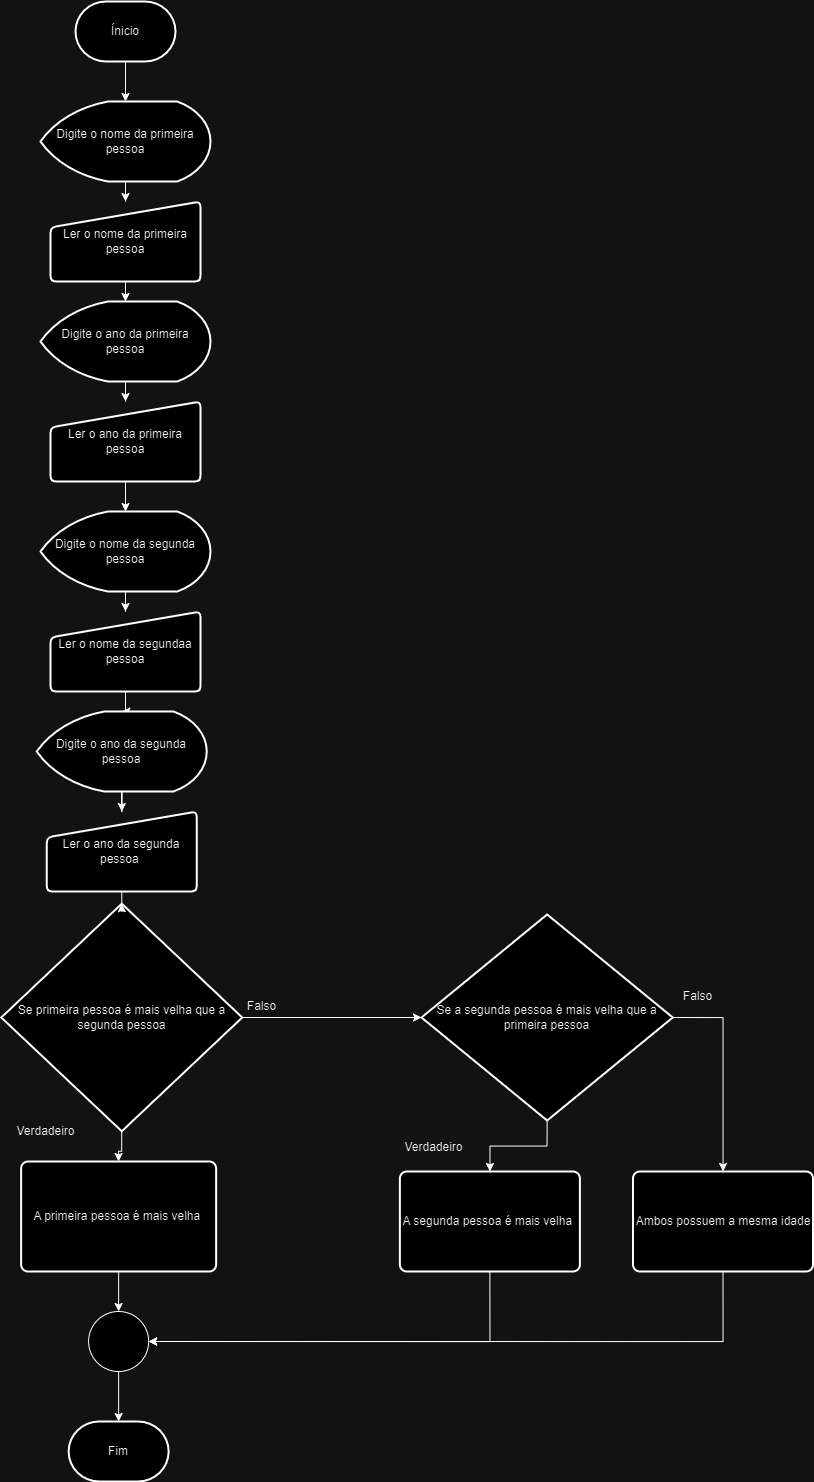

The diagram above was exported from draw.io. Its source (the exported page's mxGraphModel, read from the mxfile embedded in the PNG):
<mxGraphModel dx="1714" dy="851" grid="1" gridSize="10" guides="1" tooltips="1" connect="1" arrows="1" fold="1" page="1" pageScale="1" pageWidth="827" pageHeight="1169" math="0" shadow="0">
  <root>
    <mxCell id="0" />
    <mxCell id="1" parent="0" />
    <mxCell id="FXbul_Ch4jdmFHJAW7LP-38" style="edgeStyle=orthogonalEdgeStyle;rounded=0;orthogonalLoop=1;jettySize=auto;html=1;exitX=0.5;exitY=1;exitDx=0;exitDy=0;exitPerimeter=0;" edge="1" parent="1" source="FXbul_Ch4jdmFHJAW7LP-1" target="FXbul_Ch4jdmFHJAW7LP-3">
      <mxGeometry relative="1" as="geometry" />
    </mxCell>
    <mxCell id="FXbul_Ch4jdmFHJAW7LP-1" value="Ínicio" style="strokeWidth=2;html=1;shape=mxgraph.flowchart.terminator;whiteSpace=wrap;" vertex="1" parent="1">
      <mxGeometry x="230" y="10" width="100" height="60" as="geometry" />
    </mxCell>
    <mxCell id="FXbul_Ch4jdmFHJAW7LP-2" value="Fim" style="strokeWidth=2;html=1;shape=mxgraph.flowchart.terminator;whiteSpace=wrap;" vertex="1" parent="1">
      <mxGeometry x="223.13" y="1430" width="100" height="60" as="geometry" />
    </mxCell>
    <mxCell id="FXbul_Ch4jdmFHJAW7LP-39" style="edgeStyle=orthogonalEdgeStyle;rounded=0;orthogonalLoop=1;jettySize=auto;html=1;exitX=0.5;exitY=1;exitDx=0;exitDy=0;exitPerimeter=0;" edge="1" parent="1" source="FXbul_Ch4jdmFHJAW7LP-3" target="FXbul_Ch4jdmFHJAW7LP-5">
      <mxGeometry relative="1" as="geometry" />
    </mxCell>
    <mxCell id="FXbul_Ch4jdmFHJAW7LP-3" value="Digite o nome da primeira pessoa" style="strokeWidth=2;html=1;shape=mxgraph.flowchart.display;whiteSpace=wrap;" vertex="1" parent="1">
      <mxGeometry x="195" y="110" width="170" height="80" as="geometry" />
    </mxCell>
    <mxCell id="FXbul_Ch4jdmFHJAW7LP-57" style="edgeStyle=orthogonalEdgeStyle;rounded=0;orthogonalLoop=1;jettySize=auto;html=1;exitX=0.5;exitY=1;exitDx=0;exitDy=0;" edge="1" parent="1" source="FXbul_Ch4jdmFHJAW7LP-5" target="FXbul_Ch4jdmFHJAW7LP-56">
      <mxGeometry relative="1" as="geometry" />
    </mxCell>
    <mxCell id="FXbul_Ch4jdmFHJAW7LP-5" value="Ler o nome da primeira pessoa" style="html=1;strokeWidth=2;shape=manualInput;whiteSpace=wrap;rounded=1;size=26;arcSize=11;" vertex="1" parent="1">
      <mxGeometry x="205" y="210" width="150" height="80" as="geometry" />
    </mxCell>
    <mxCell id="FXbul_Ch4jdmFHJAW7LP-44" style="edgeStyle=orthogonalEdgeStyle;rounded=0;orthogonalLoop=1;jettySize=auto;html=1;exitX=0.5;exitY=1;exitDx=0;exitDy=0;exitPerimeter=0;" edge="1" parent="1" source="FXbul_Ch4jdmFHJAW7LP-7" target="FXbul_Ch4jdmFHJAW7LP-10">
      <mxGeometry relative="1" as="geometry" />
    </mxCell>
    <mxCell id="FXbul_Ch4jdmFHJAW7LP-47" style="edgeStyle=orthogonalEdgeStyle;rounded=0;orthogonalLoop=1;jettySize=auto;html=1;exitX=1;exitY=0.5;exitDx=0;exitDy=0;exitPerimeter=0;" edge="1" parent="1" source="FXbul_Ch4jdmFHJAW7LP-7" target="FXbul_Ch4jdmFHJAW7LP-37">
      <mxGeometry relative="1" as="geometry" />
    </mxCell>
    <mxCell id="FXbul_Ch4jdmFHJAW7LP-7" value="Se primeira pessoa é mais velha que a segunda pessoa" style="strokeWidth=2;html=1;shape=mxgraph.flowchart.decision;whiteSpace=wrap;" vertex="1" parent="1">
      <mxGeometry x="155.78" y="912.25" width="240.94" height="227.5" as="geometry" />
    </mxCell>
    <mxCell id="FXbul_Ch4jdmFHJAW7LP-46" style="edgeStyle=orthogonalEdgeStyle;rounded=0;orthogonalLoop=1;jettySize=auto;html=1;exitX=0.5;exitY=1;exitDx=0;exitDy=0;exitPerimeter=0;" edge="1" parent="1" source="FXbul_Ch4jdmFHJAW7LP-9" target="FXbul_Ch4jdmFHJAW7LP-2">
      <mxGeometry relative="1" as="geometry" />
    </mxCell>
    <mxCell id="FXbul_Ch4jdmFHJAW7LP-9" value="" style="verticalLabelPosition=bottom;verticalAlign=top;html=1;shape=mxgraph.flowchart.on-page_reference;" vertex="1" parent="1">
      <mxGeometry x="243.13" y="1320" width="60" height="60" as="geometry" />
    </mxCell>
    <mxCell id="FXbul_Ch4jdmFHJAW7LP-45" style="edgeStyle=orthogonalEdgeStyle;rounded=0;orthogonalLoop=1;jettySize=auto;html=1;exitX=0.5;exitY=1;exitDx=0;exitDy=0;" edge="1" parent="1" source="FXbul_Ch4jdmFHJAW7LP-10" target="FXbul_Ch4jdmFHJAW7LP-9">
      <mxGeometry relative="1" as="geometry" />
    </mxCell>
    <mxCell id="FXbul_Ch4jdmFHJAW7LP-10" value="A primeira pessoa é mais velha&amp;nbsp;" style="rounded=1;whiteSpace=wrap;html=1;absoluteArcSize=1;arcSize=14;strokeWidth=2;" vertex="1" parent="1">
      <mxGeometry x="175.63" y="1170" width="195" height="110" as="geometry" />
    </mxCell>
    <mxCell id="FXbul_Ch4jdmFHJAW7LP-13" value="Falso" style="text;html=1;align=center;verticalAlign=middle;resizable=0;points=[];autosize=1;strokeColor=none;fillColor=none;" vertex="1" parent="1">
      <mxGeometry x="390.94" y="1000" width="50" height="30" as="geometry" />
    </mxCell>
    <mxCell id="FXbul_Ch4jdmFHJAW7LP-14" value="Verdadeiro" style="text;html=1;align=center;verticalAlign=middle;resizable=0;points=[];autosize=1;strokeColor=none;fillColor=none;" vertex="1" parent="1">
      <mxGeometry x="160" y="1125" width="80" height="30" as="geometry" />
    </mxCell>
    <mxCell id="FXbul_Ch4jdmFHJAW7LP-15" value="A segunda pessoa é mais velha&amp;nbsp;" style="rounded=1;whiteSpace=wrap;html=1;absoluteArcSize=1;arcSize=14;strokeWidth=2;" vertex="1" parent="1">
      <mxGeometry x="554.38" y="1180" width="180" height="100" as="geometry" />
    </mxCell>
    <mxCell id="FXbul_Ch4jdmFHJAW7LP-64" style="edgeStyle=orthogonalEdgeStyle;rounded=0;orthogonalLoop=1;jettySize=auto;html=1;exitX=0.5;exitY=1;exitDx=0;exitDy=0;entryX=1;entryY=0.5;entryDx=0;entryDy=0;entryPerimeter=0;" edge="1" parent="1" source="FXbul_Ch4jdmFHJAW7LP-18" target="FXbul_Ch4jdmFHJAW7LP-9">
      <mxGeometry relative="1" as="geometry">
        <mxPoint x="839.6315789473686" y="1350" as="targetPoint" />
      </mxGeometry>
    </mxCell>
    <mxCell id="FXbul_Ch4jdmFHJAW7LP-18" value="Ambos possuem a mesma idade" style="rounded=1;whiteSpace=wrap;html=1;absoluteArcSize=1;arcSize=14;strokeWidth=2;" vertex="1" parent="1">
      <mxGeometry x="787.5" y="1180" width="180" height="100" as="geometry" />
    </mxCell>
    <mxCell id="FXbul_Ch4jdmFHJAW7LP-19" value="Falso" style="text;html=1;align=center;verticalAlign=middle;resizable=0;points=[];autosize=1;strokeColor=none;fillColor=none;" vertex="1" parent="1">
      <mxGeometry x="767.5" y="1011" width="50" height="30" as="geometry" />
    </mxCell>
    <mxCell id="FXbul_Ch4jdmFHJAW7LP-20" value="Verdadeiro" style="text;html=1;align=center;verticalAlign=middle;resizable=0;points=[];autosize=1;strokeColor=none;fillColor=none;" vertex="1" parent="1">
      <mxGeometry x="547.5" y="1141" width="80" height="30" as="geometry" />
    </mxCell>
    <mxCell id="FXbul_Ch4jdmFHJAW7LP-48" style="edgeStyle=orthogonalEdgeStyle;rounded=0;orthogonalLoop=1;jettySize=auto;html=1;exitX=0.5;exitY=1;exitDx=0;exitDy=0;exitPerimeter=0;" edge="1" parent="1" source="FXbul_Ch4jdmFHJAW7LP-37" target="FXbul_Ch4jdmFHJAW7LP-15">
      <mxGeometry relative="1" as="geometry" />
    </mxCell>
    <mxCell id="FXbul_Ch4jdmFHJAW7LP-49" style="edgeStyle=orthogonalEdgeStyle;rounded=0;orthogonalLoop=1;jettySize=auto;html=1;exitX=1;exitY=0.5;exitDx=0;exitDy=0;exitPerimeter=0;" edge="1" parent="1" source="FXbul_Ch4jdmFHJAW7LP-37" target="FXbul_Ch4jdmFHJAW7LP-18">
      <mxGeometry relative="1" as="geometry">
        <mxPoint x="888.863636363636" y="1171" as="targetPoint" />
      </mxGeometry>
    </mxCell>
    <mxCell id="FXbul_Ch4jdmFHJAW7LP-37" value="Se a segunda pessoa é mais velha que a primeira pessoa" style="strokeWidth=2;html=1;shape=mxgraph.flowchart.decision;whiteSpace=wrap;" vertex="1" parent="1">
      <mxGeometry x="576" y="923" width="251.25" height="206" as="geometry" />
    </mxCell>
    <mxCell id="FXbul_Ch4jdmFHJAW7LP-53" style="edgeStyle=orthogonalEdgeStyle;rounded=0;orthogonalLoop=1;jettySize=auto;html=1;exitX=0.5;exitY=1;exitDx=0;exitDy=0;entryX=1;entryY=0.5;entryDx=0;entryDy=0;entryPerimeter=0;" edge="1" parent="1" source="FXbul_Ch4jdmFHJAW7LP-15" target="FXbul_Ch4jdmFHJAW7LP-9">
      <mxGeometry relative="1" as="geometry" />
    </mxCell>
    <mxCell id="FXbul_Ch4jdmFHJAW7LP-59" style="edgeStyle=orthogonalEdgeStyle;rounded=0;orthogonalLoop=1;jettySize=auto;html=1;exitX=0.5;exitY=1;exitDx=0;exitDy=0;exitPerimeter=0;" edge="1" parent="1" source="FXbul_Ch4jdmFHJAW7LP-56" target="FXbul_Ch4jdmFHJAW7LP-58">
      <mxGeometry relative="1" as="geometry" />
    </mxCell>
    <mxCell id="FXbul_Ch4jdmFHJAW7LP-56" value="Digite o ano da primeira pessoa" style="strokeWidth=2;html=1;shape=mxgraph.flowchart.display;whiteSpace=wrap;" vertex="1" parent="1">
      <mxGeometry x="195" y="310" width="170" height="80" as="geometry" />
    </mxCell>
    <mxCell id="FXbul_Ch4jdmFHJAW7LP-65" style="edgeStyle=orthogonalEdgeStyle;rounded=0;orthogonalLoop=1;jettySize=auto;html=1;exitX=0.5;exitY=1;exitDx=0;exitDy=0;" edge="1" parent="1" source="FXbul_Ch4jdmFHJAW7LP-58" target="FXbul_Ch4jdmFHJAW7LP-60">
      <mxGeometry relative="1" as="geometry" />
    </mxCell>
    <mxCell id="FXbul_Ch4jdmFHJAW7LP-58" value="Ler o ano da primeira pessoa" style="html=1;strokeWidth=2;shape=manualInput;whiteSpace=wrap;rounded=1;size=26;arcSize=11;" vertex="1" parent="1">
      <mxGeometry x="205" y="410" width="150" height="80" as="geometry" />
    </mxCell>
    <mxCell id="FXbul_Ch4jdmFHJAW7LP-66" style="edgeStyle=orthogonalEdgeStyle;rounded=0;orthogonalLoop=1;jettySize=auto;html=1;exitX=0.5;exitY=1;exitDx=0;exitDy=0;exitPerimeter=0;" edge="1" parent="1" source="FXbul_Ch4jdmFHJAW7LP-60" target="FXbul_Ch4jdmFHJAW7LP-61">
      <mxGeometry relative="1" as="geometry" />
    </mxCell>
    <mxCell id="FXbul_Ch4jdmFHJAW7LP-60" value="Digite o nome da segunda pessoa" style="strokeWidth=2;html=1;shape=mxgraph.flowchart.display;whiteSpace=wrap;" vertex="1" parent="1">
      <mxGeometry x="195" y="520" width="170" height="80" as="geometry" />
    </mxCell>
    <mxCell id="FXbul_Ch4jdmFHJAW7LP-67" style="edgeStyle=orthogonalEdgeStyle;rounded=0;orthogonalLoop=1;jettySize=auto;html=1;exitX=0.5;exitY=1;exitDx=0;exitDy=0;" edge="1" parent="1" source="FXbul_Ch4jdmFHJAW7LP-61" target="FXbul_Ch4jdmFHJAW7LP-62">
      <mxGeometry relative="1" as="geometry" />
    </mxCell>
    <mxCell id="FXbul_Ch4jdmFHJAW7LP-61" value="Ler o nome da segundaa pessoa" style="html=1;strokeWidth=2;shape=manualInput;whiteSpace=wrap;rounded=1;size=26;arcSize=11;" vertex="1" parent="1">
      <mxGeometry x="205" y="620" width="150" height="80" as="geometry" />
    </mxCell>
    <mxCell id="FXbul_Ch4jdmFHJAW7LP-68" style="edgeStyle=orthogonalEdgeStyle;rounded=0;orthogonalLoop=1;jettySize=auto;html=1;exitX=0.5;exitY=1;exitDx=0;exitDy=0;exitPerimeter=0;" edge="1" parent="1" source="FXbul_Ch4jdmFHJAW7LP-62" target="FXbul_Ch4jdmFHJAW7LP-63">
      <mxGeometry relative="1" as="geometry" />
    </mxCell>
    <mxCell id="FXbul_Ch4jdmFHJAW7LP-62" value="Digite o ano da segunda pessoa" style="strokeWidth=2;html=1;shape=mxgraph.flowchart.display;whiteSpace=wrap;" vertex="1" parent="1">
      <mxGeometry x="191.25" y="720" width="170" height="80" as="geometry" />
    </mxCell>
    <mxCell id="FXbul_Ch4jdmFHJAW7LP-69" style="edgeStyle=orthogonalEdgeStyle;rounded=0;orthogonalLoop=1;jettySize=auto;html=1;exitX=0.5;exitY=1;exitDx=0;exitDy=0;" edge="1" parent="1" source="FXbul_Ch4jdmFHJAW7LP-63" target="FXbul_Ch4jdmFHJAW7LP-7">
      <mxGeometry relative="1" as="geometry" />
    </mxCell>
    <mxCell id="FXbul_Ch4jdmFHJAW7LP-63" value="Ler o ano da segunda pessoa&amp;nbsp;" style="html=1;strokeWidth=2;shape=manualInput;whiteSpace=wrap;rounded=1;size=26;arcSize=11;" vertex="1" parent="1">
      <mxGeometry x="201.25" y="820" width="150" height="80" as="geometry" />
    </mxCell>
    <mxCell id="FXbul_Ch4jdmFHJAW7LP-70" value="Falso" style="text;html=1;align=center;verticalAlign=middle;resizable=0;points=[];autosize=1;strokeColor=none;fillColor=none;" vertex="1" parent="1">
      <mxGeometry x="827" y="990" width="50" height="30" as="geometry" />
    </mxCell>
  </root>
</mxGraphModel>